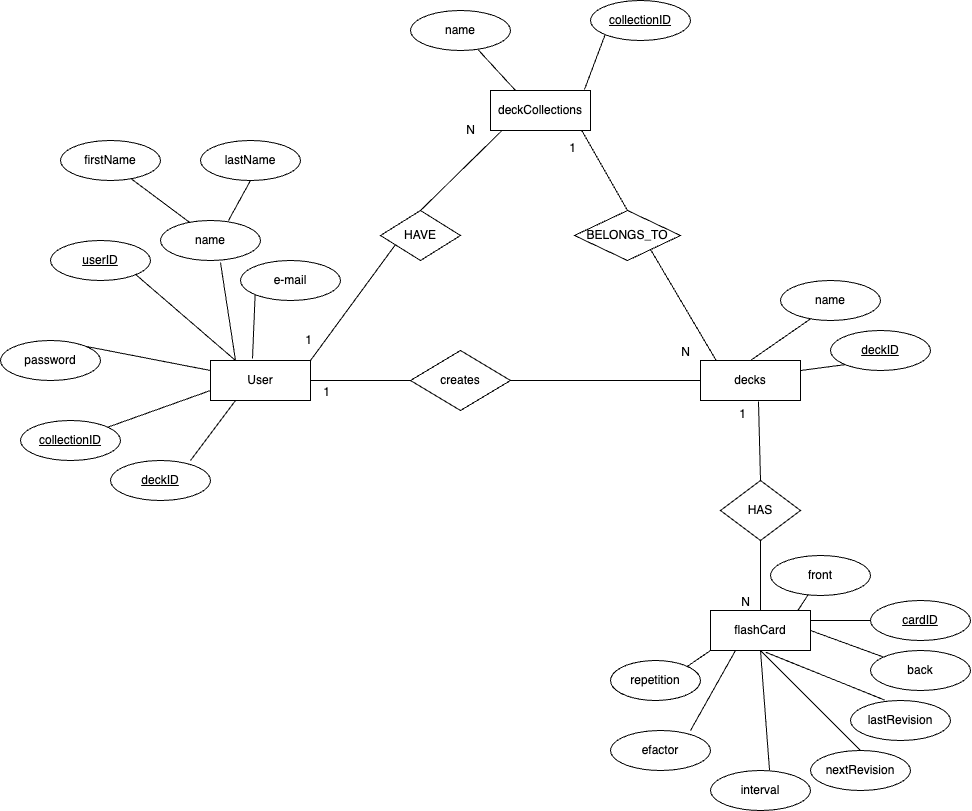

The diagram above was exported from draw.io. Its source (the exported page's mxGraphModel, read from the mxfile embedded in the PNG):
<mxGraphModel dx="2310" dy="1977" grid="1" gridSize="10" guides="1" tooltips="1" connect="1" arrows="1" fold="1" page="1" pageScale="1" pageWidth="827" pageHeight="1169" math="0" shadow="0">
  <root>
    <mxCell id="0" />
    <mxCell id="1" parent="0" />
    <mxCell id="rYitHPh-4IGPVP8VaxSD-1" value="User" style="whiteSpace=wrap;html=1;align=center;" vertex="1" parent="1">
      <mxGeometry x="150" y="130" width="100" height="40" as="geometry" />
    </mxCell>
    <mxCell id="rYitHPh-4IGPVP8VaxSD-2" value="decks" style="whiteSpace=wrap;html=1;align=center;" vertex="1" parent="1">
      <mxGeometry x="640" y="130" width="100" height="40" as="geometry" />
    </mxCell>
    <mxCell id="rYitHPh-4IGPVP8VaxSD-3" value="flashCard" style="whiteSpace=wrap;html=1;align=center;" vertex="1" parent="1">
      <mxGeometry x="650" y="380" width="100" height="40" as="geometry" />
    </mxCell>
    <mxCell id="rYitHPh-4IGPVP8VaxSD-5" value="creates" style="shape=rhombus;perimeter=rhombusPerimeter;whiteSpace=wrap;html=1;align=center;" vertex="1" parent="1">
      <mxGeometry x="350" y="120" width="100" height="60" as="geometry" />
    </mxCell>
    <mxCell id="rYitHPh-4IGPVP8VaxSD-6" value="" style="endArrow=none;html=1;rounded=0;exitX=1;exitY=0.5;exitDx=0;exitDy=0;entryX=0;entryY=0.5;entryDx=0;entryDy=0;" edge="1" parent="1" source="rYitHPh-4IGPVP8VaxSD-5" target="rYitHPh-4IGPVP8VaxSD-2">
      <mxGeometry relative="1" as="geometry">
        <mxPoint x="330" y="360" as="sourcePoint" />
        <mxPoint x="500" y="250" as="targetPoint" />
      </mxGeometry>
    </mxCell>
    <mxCell id="rYitHPh-4IGPVP8VaxSD-7" value="N" style="resizable=0;html=1;align=right;verticalAlign=bottom;" connectable="0" vertex="1" parent="rYitHPh-4IGPVP8VaxSD-6">
      <mxGeometry x="1" relative="1" as="geometry">
        <mxPoint x="-10" y="-20" as="offset" />
      </mxGeometry>
    </mxCell>
    <mxCell id="rYitHPh-4IGPVP8VaxSD-8" value="" style="endArrow=none;html=1;rounded=0;entryX=0.58;entryY=1.025;entryDx=0;entryDy=0;exitX=0.5;exitY=0;exitDx=0;exitDy=0;entryPerimeter=0;" edge="1" parent="1" source="rYitHPh-4IGPVP8VaxSD-10" target="rYitHPh-4IGPVP8VaxSD-2">
      <mxGeometry relative="1" as="geometry">
        <mxPoint x="580" y="290" as="sourcePoint" />
        <mxPoint x="490" y="360" as="targetPoint" />
      </mxGeometry>
    </mxCell>
    <mxCell id="rYitHPh-4IGPVP8VaxSD-9" value="1" style="resizable=0;html=1;align=right;verticalAlign=bottom;" connectable="0" vertex="1" parent="rYitHPh-4IGPVP8VaxSD-8">
      <mxGeometry x="1" relative="1" as="geometry">
        <mxPoint x="-12" y="20" as="offset" />
      </mxGeometry>
    </mxCell>
    <mxCell id="rYitHPh-4IGPVP8VaxSD-10" value="HAS" style="shape=rhombus;perimeter=rhombusPerimeter;whiteSpace=wrap;html=1;align=center;" vertex="1" parent="1">
      <mxGeometry x="660" y="250" width="80" height="60" as="geometry" />
    </mxCell>
    <mxCell id="rYitHPh-4IGPVP8VaxSD-11" value="" style="endArrow=none;html=1;rounded=0;exitX=0.5;exitY=1;exitDx=0;exitDy=0;" edge="1" parent="1" source="rYitHPh-4IGPVP8VaxSD-10" target="rYitHPh-4IGPVP8VaxSD-3">
      <mxGeometry relative="1" as="geometry">
        <mxPoint x="330" y="360" as="sourcePoint" />
        <mxPoint x="490" y="360" as="targetPoint" />
      </mxGeometry>
    </mxCell>
    <mxCell id="rYitHPh-4IGPVP8VaxSD-12" value="" style="resizable=0;html=1;align=right;verticalAlign=bottom;" connectable="0" vertex="1" parent="rYitHPh-4IGPVP8VaxSD-11">
      <mxGeometry x="1" relative="1" as="geometry">
        <mxPoint x="45" y="-10" as="offset" />
      </mxGeometry>
    </mxCell>
    <mxCell id="rYitHPh-4IGPVP8VaxSD-13" value="" style="endArrow=none;html=1;rounded=0;entryX=1;entryY=0.5;entryDx=0;entryDy=0;exitX=0;exitY=0.5;exitDx=0;exitDy=0;" edge="1" parent="1" source="rYitHPh-4IGPVP8VaxSD-5" target="rYitHPh-4IGPVP8VaxSD-1">
      <mxGeometry relative="1" as="geometry">
        <mxPoint x="330" y="360" as="sourcePoint" />
        <mxPoint x="490" y="360" as="targetPoint" />
      </mxGeometry>
    </mxCell>
    <mxCell id="rYitHPh-4IGPVP8VaxSD-14" value="1" style="resizable=0;html=1;align=right;verticalAlign=bottom;" connectable="0" vertex="1" parent="rYitHPh-4IGPVP8VaxSD-13">
      <mxGeometry x="1" relative="1" as="geometry">
        <mxPoint x="20" y="20" as="offset" />
      </mxGeometry>
    </mxCell>
    <mxCell id="rYitHPh-4IGPVP8VaxSD-15" value="deckID" style="ellipse;whiteSpace=wrap;html=1;align=center;fontStyle=4;" vertex="1" parent="1">
      <mxGeometry x="770" y="100" width="100" height="40" as="geometry" />
    </mxCell>
    <mxCell id="rYitHPh-4IGPVP8VaxSD-16" value="" style="endArrow=none;html=1;rounded=0;entryX=0.6;entryY=1.05;entryDx=0;entryDy=0;entryPerimeter=0;exitX=0.25;exitY=0;exitDx=0;exitDy=0;" edge="1" parent="1" source="rYitHPh-4IGPVP8VaxSD-1" target="rYitHPh-4IGPVP8VaxSD-27">
      <mxGeometry width="50" height="50" relative="1" as="geometry">
        <mxPoint x="150" y="130" as="sourcePoint" />
        <mxPoint x="160" y="30" as="targetPoint" />
      </mxGeometry>
    </mxCell>
    <mxCell id="rYitHPh-4IGPVP8VaxSD-17" value="firstName" style="ellipse;whiteSpace=wrap;html=1;align=center;" vertex="1" parent="1">
      <mxGeometry y="-90" width="100" height="40" as="geometry" />
    </mxCell>
    <mxCell id="rYitHPh-4IGPVP8VaxSD-18" value="lastName" style="ellipse;whiteSpace=wrap;html=1;align=center;" vertex="1" parent="1">
      <mxGeometry x="140" y="-90" width="100" height="40" as="geometry" />
    </mxCell>
    <mxCell id="rYitHPh-4IGPVP8VaxSD-19" value="" style="endArrow=none;html=1;rounded=0;entryX=0.71;entryY=0.963;entryDx=0;entryDy=0;exitX=0.3;exitY=0.063;exitDx=0;exitDy=0;exitPerimeter=0;entryPerimeter=0;" edge="1" parent="1" source="rYitHPh-4IGPVP8VaxSD-27" target="rYitHPh-4IGPVP8VaxSD-17">
      <mxGeometry width="50" height="50" relative="1" as="geometry">
        <mxPoint x="110" y="10" as="sourcePoint" />
        <mxPoint x="19.5" y="-70" as="targetPoint" />
      </mxGeometry>
    </mxCell>
    <mxCell id="rYitHPh-4IGPVP8VaxSD-20" value="" style="endArrow=none;html=1;rounded=0;entryX=0.5;entryY=1;entryDx=0;entryDy=0;exitX=0.68;exitY=0;exitDx=0;exitDy=0;exitPerimeter=0;" edge="1" parent="1" source="rYitHPh-4IGPVP8VaxSD-27" target="rYitHPh-4IGPVP8VaxSD-18">
      <mxGeometry width="50" height="50" relative="1" as="geometry">
        <mxPoint x="163" as="sourcePoint" />
        <mxPoint x="119.5" y="-90" as="targetPoint" />
      </mxGeometry>
    </mxCell>
    <mxCell id="rYitHPh-4IGPVP8VaxSD-21" value="userID" style="ellipse;whiteSpace=wrap;html=1;align=center;fontStyle=4;" vertex="1" parent="1">
      <mxGeometry x="-10" y="10" width="100" height="40" as="geometry" />
    </mxCell>
    <mxCell id="rYitHPh-4IGPVP8VaxSD-22" value="" style="endArrow=none;html=1;rounded=0;entryX=1;entryY=1;entryDx=0;entryDy=0;exitX=0.25;exitY=0;exitDx=0;exitDy=0;" edge="1" parent="1" target="rYitHPh-4IGPVP8VaxSD-21" source="rYitHPh-4IGPVP8VaxSD-1">
      <mxGeometry width="50" height="50" relative="1" as="geometry">
        <mxPoint x="160" y="130" as="sourcePoint" />
        <mxPoint x="29.5" y="-60" as="targetPoint" />
      </mxGeometry>
    </mxCell>
    <mxCell id="rYitHPh-4IGPVP8VaxSD-23" value="e-mail" style="ellipse;whiteSpace=wrap;html=1;align=center;" vertex="1" parent="1">
      <mxGeometry x="180" y="30" width="100" height="40" as="geometry" />
    </mxCell>
    <mxCell id="rYitHPh-4IGPVP8VaxSD-24" value="" style="endArrow=none;html=1;rounded=0;entryX=0;entryY=1;entryDx=0;entryDy=0;exitX=0.42;exitY=-0.05;exitDx=0;exitDy=0;exitPerimeter=0;" edge="1" parent="1" source="rYitHPh-4IGPVP8VaxSD-1" target="rYitHPh-4IGPVP8VaxSD-23">
      <mxGeometry width="50" height="50" relative="1" as="geometry">
        <mxPoint x="212.42640687119274" y="108.78679656440363" as="sourcePoint" />
        <mxPoint x="129.5" y="-80" as="targetPoint" />
      </mxGeometry>
    </mxCell>
    <mxCell id="rYitHPh-4IGPVP8VaxSD-25" value="password" style="ellipse;whiteSpace=wrap;html=1;align=center;" vertex="1" parent="1">
      <mxGeometry x="-60" y="110" width="100" height="40" as="geometry" />
    </mxCell>
    <mxCell id="rYitHPh-4IGPVP8VaxSD-26" value="" style="endArrow=none;html=1;rounded=0;exitX=1;exitY=0;exitDx=0;exitDy=0;entryX=0;entryY=0.25;entryDx=0;entryDy=0;" edge="1" parent="1" source="rYitHPh-4IGPVP8VaxSD-25" target="rYitHPh-4IGPVP8VaxSD-1">
      <mxGeometry width="50" height="50" relative="1" as="geometry">
        <mxPoint x="-19.00466094067258" y="81.71786437626893" as="sourcePoint" />
        <mxPoint x="140" y="140" as="targetPoint" />
      </mxGeometry>
    </mxCell>
    <mxCell id="rYitHPh-4IGPVP8VaxSD-27" value="name" style="ellipse;whiteSpace=wrap;html=1;align=center;" vertex="1" parent="1">
      <mxGeometry x="100" y="-10" width="100" height="40" as="geometry" />
    </mxCell>
    <mxCell id="rYitHPh-4IGPVP8VaxSD-30" value="" style="endArrow=none;html=1;rounded=0;exitX=0.5;exitY=0;exitDx=0;exitDy=0;entryX=0.32;entryY=0.925;entryDx=0;entryDy=0;entryPerimeter=0;" edge="1" parent="1" source="rYitHPh-4IGPVP8VaxSD-2" target="rYitHPh-4IGPVP8VaxSD-31">
      <mxGeometry relative="1" as="geometry">
        <mxPoint x="540" y="90" as="sourcePoint" />
        <mxPoint x="640" y="80" as="targetPoint" />
      </mxGeometry>
    </mxCell>
    <mxCell id="rYitHPh-4IGPVP8VaxSD-31" value="name" style="ellipse;whiteSpace=wrap;html=1;align=center;" vertex="1" parent="1">
      <mxGeometry x="720" y="50" width="100" height="40" as="geometry" />
    </mxCell>
    <mxCell id="rYitHPh-4IGPVP8VaxSD-32" value="" style="endArrow=none;html=1;rounded=0;entryX=1;entryY=0.25;entryDx=0;entryDy=0;exitX=0;exitY=1;exitDx=0;exitDy=0;" edge="1" parent="1" source="rYitHPh-4IGPVP8VaxSD-15" target="rYitHPh-4IGPVP8VaxSD-2">
      <mxGeometry relative="1" as="geometry">
        <mxPoint x="708" y="195" as="sourcePoint" />
        <mxPoint x="660" y="150" as="targetPoint" />
      </mxGeometry>
    </mxCell>
    <mxCell id="rYitHPh-4IGPVP8VaxSD-33" value="" style="resizable=0;html=1;align=right;verticalAlign=bottom;" connectable="0" vertex="1" parent="1">
      <mxGeometry x="1100" y="170" as="geometry">
        <mxPoint x="-24" y="18" as="offset" />
      </mxGeometry>
    </mxCell>
    <mxCell id="rYitHPh-4IGPVP8VaxSD-35" value="deckCollections" style="whiteSpace=wrap;html=1;align=center;" vertex="1" parent="1">
      <mxGeometry x="430" y="-140" width="100" height="40" as="geometry" />
    </mxCell>
    <mxCell id="rYitHPh-4IGPVP8VaxSD-36" value="" style="endArrow=none;html=1;rounded=0;entryX=0.25;entryY=0;entryDx=0;entryDy=0;" edge="1" parent="1" source="rYitHPh-4IGPVP8VaxSD-77" target="rYitHPh-4IGPVP8VaxSD-35">
      <mxGeometry relative="1" as="geometry">
        <mxPoint x="416.81980515339455" y="-165.85786437626916" as="sourcePoint" />
        <mxPoint x="550" y="-50" as="targetPoint" />
      </mxGeometry>
    </mxCell>
    <mxCell id="rYitHPh-4IGPVP8VaxSD-37" value="collectionID" style="ellipse;whiteSpace=wrap;html=1;align=center;fontStyle=4;" vertex="1" parent="1">
      <mxGeometry x="530" y="-230" width="100" height="40" as="geometry" />
    </mxCell>
    <mxCell id="rYitHPh-4IGPVP8VaxSD-38" value="" style="endArrow=none;html=1;rounded=0;entryX=0.94;entryY=-0.025;entryDx=0;entryDy=0;exitX=0;exitY=1;exitDx=0;exitDy=0;entryPerimeter=0;" edge="1" parent="1" source="rYitHPh-4IGPVP8VaxSD-37" target="rYitHPh-4IGPVP8VaxSD-35">
      <mxGeometry relative="1" as="geometry">
        <mxPoint x="70" y="317" as="sourcePoint" />
        <mxPoint x="150" y="330" as="targetPoint" />
      </mxGeometry>
    </mxCell>
    <mxCell id="rYitHPh-4IGPVP8VaxSD-39" value="" style="endArrow=none;html=1;rounded=0;exitX=1;exitY=0;exitDx=0;exitDy=0;entryX=0.5;entryY=0;entryDx=0;entryDy=0;" edge="1" parent="1" source="rYitHPh-4IGPVP8VaxSD-1" target="rYitHPh-4IGPVP8VaxSD-40">
      <mxGeometry relative="1" as="geometry">
        <mxPoint x="370" y="260" as="sourcePoint" />
        <mxPoint x="350" y="240" as="targetPoint" />
      </mxGeometry>
    </mxCell>
    <mxCell id="rYitHPh-4IGPVP8VaxSD-40" value="HAVE" style="shape=rhombus;perimeter=rhombusPerimeter;whiteSpace=wrap;html=1;align=center;" vertex="1" parent="1">
      <mxGeometry x="320" y="-20" width="80" height="50" as="geometry" />
    </mxCell>
    <mxCell id="rYitHPh-4IGPVP8VaxSD-41" value="" style="endArrow=none;html=1;rounded=0;exitX=0.12;exitY=0.988;exitDx=0;exitDy=0;exitPerimeter=0;entryX=0.5;entryY=0;entryDx=0;entryDy=0;" edge="1" parent="1" source="rYitHPh-4IGPVP8VaxSD-35" target="rYitHPh-4IGPVP8VaxSD-40">
      <mxGeometry relative="1" as="geometry">
        <mxPoint x="313" y="391" as="sourcePoint" />
        <mxPoint x="400" y="-10" as="targetPoint" />
      </mxGeometry>
    </mxCell>
    <mxCell id="rYitHPh-4IGPVP8VaxSD-42" value="" style="endArrow=none;html=1;rounded=0;entryX=0.16;entryY=0.013;entryDx=0;entryDy=0;entryPerimeter=0;exitX=0.5;exitY=0;exitDx=0;exitDy=0;" edge="1" parent="1" source="rYitHPh-4IGPVP8VaxSD-43" target="rYitHPh-4IGPVP8VaxSD-2">
      <mxGeometry relative="1" as="geometry">
        <mxPoint x="560" y="240" as="sourcePoint" />
        <mxPoint x="530" y="260" as="targetPoint" />
      </mxGeometry>
    </mxCell>
    <mxCell id="rYitHPh-4IGPVP8VaxSD-43" value="BELONGS_TO" style="shape=rhombus;perimeter=rhombusPerimeter;whiteSpace=wrap;html=1;align=center;" vertex="1" parent="1">
      <mxGeometry x="514" y="-20" width="106" height="50" as="geometry" />
    </mxCell>
    <mxCell id="rYitHPh-4IGPVP8VaxSD-44" value="" style="endArrow=none;html=1;rounded=0;entryX=0.5;entryY=0;entryDx=0;entryDy=0;exitX=0.91;exitY=0.988;exitDx=0;exitDy=0;exitPerimeter=0;" edge="1" parent="1" source="rYitHPh-4IGPVP8VaxSD-35" target="rYitHPh-4IGPVP8VaxSD-43">
      <mxGeometry relative="1" as="geometry">
        <mxPoint x="530" y="-80" as="sourcePoint" />
        <mxPoint x="530" y="260" as="targetPoint" />
      </mxGeometry>
    </mxCell>
    <mxCell id="rYitHPh-4IGPVP8VaxSD-45" value="cardID" style="ellipse;whiteSpace=wrap;html=1;align=center;fontStyle=4;" vertex="1" parent="1">
      <mxGeometry x="810" y="370" width="100" height="40" as="geometry" />
    </mxCell>
    <mxCell id="rYitHPh-4IGPVP8VaxSD-46" value="lastRevision" style="ellipse;whiteSpace=wrap;html=1;align=center;" vertex="1" parent="1">
      <mxGeometry x="790" y="470" width="100" height="40" as="geometry" />
    </mxCell>
    <mxCell id="rYitHPh-4IGPVP8VaxSD-47" value="" style="endArrow=none;html=1;rounded=0;entryX=0;entryY=0.5;entryDx=0;entryDy=0;exitX=1;exitY=0.25;exitDx=0;exitDy=0;" edge="1" parent="1" source="rYitHPh-4IGPVP8VaxSD-3" target="rYitHPh-4IGPVP8VaxSD-45">
      <mxGeometry relative="1" as="geometry">
        <mxPoint x="620" y="430" as="sourcePoint" />
        <mxPoint x="670" y="400" as="targetPoint" />
      </mxGeometry>
    </mxCell>
    <mxCell id="rYitHPh-4IGPVP8VaxSD-48" value="" style="resizable=0;html=1;align=right;verticalAlign=bottom;" connectable="0" vertex="1" parent="rYitHPh-4IGPVP8VaxSD-47">
      <mxGeometry x="1" relative="1" as="geometry">
        <mxPoint x="45" y="-10" as="offset" />
      </mxGeometry>
    </mxCell>
    <mxCell id="rYitHPh-4IGPVP8VaxSD-49" value="front" style="ellipse;whiteSpace=wrap;html=1;align=center;" vertex="1" parent="1">
      <mxGeometry x="710" y="325" width="100" height="40" as="geometry" />
    </mxCell>
    <mxCell id="rYitHPh-4IGPVP8VaxSD-50" value="back" style="ellipse;whiteSpace=wrap;html=1;align=center;" vertex="1" parent="1">
      <mxGeometry x="810" y="420" width="100" height="40" as="geometry" />
    </mxCell>
    <mxCell id="rYitHPh-4IGPVP8VaxSD-51" value="" style="endArrow=none;html=1;rounded=0;exitX=0.87;exitY=0.013;exitDx=0;exitDy=0;exitPerimeter=0;" edge="1" parent="1" source="rYitHPh-4IGPVP8VaxSD-3" target="rYitHPh-4IGPVP8VaxSD-49">
      <mxGeometry relative="1" as="geometry">
        <mxPoint x="370" y="260" as="sourcePoint" />
        <mxPoint x="530" y="260" as="targetPoint" />
      </mxGeometry>
    </mxCell>
    <mxCell id="rYitHPh-4IGPVP8VaxSD-52" value="" style="endArrow=none;html=1;rounded=0;entryX=1;entryY=0.5;entryDx=0;entryDy=0;" edge="1" parent="1" source="rYitHPh-4IGPVP8VaxSD-50" target="rYitHPh-4IGPVP8VaxSD-3">
      <mxGeometry relative="1" as="geometry">
        <mxPoint x="370" y="260" as="sourcePoint" />
        <mxPoint x="530" y="260" as="targetPoint" />
      </mxGeometry>
    </mxCell>
    <mxCell id="rYitHPh-4IGPVP8VaxSD-53" value="" style="endArrow=none;html=1;rounded=0;entryX=0.34;entryY=-0.012;entryDx=0;entryDy=0;entryPerimeter=0;exitX=0.553;exitY=1.044;exitDx=0;exitDy=0;exitPerimeter=0;" edge="1" parent="1" source="rYitHPh-4IGPVP8VaxSD-3" target="rYitHPh-4IGPVP8VaxSD-46">
      <mxGeometry relative="1" as="geometry">
        <mxPoint x="370" y="260" as="sourcePoint" />
        <mxPoint x="530" y="260" as="targetPoint" />
      </mxGeometry>
    </mxCell>
    <mxCell id="rYitHPh-4IGPVP8VaxSD-63" value="repetition" style="ellipse;whiteSpace=wrap;html=1;align=center;" vertex="1" parent="1">
      <mxGeometry x="550" y="430" width="90" height="40" as="geometry" />
    </mxCell>
    <mxCell id="rYitHPh-4IGPVP8VaxSD-64" value="" style="endArrow=none;html=1;rounded=0;exitX=1;exitY=0;exitDx=0;exitDy=0;entryX=0;entryY=1;entryDx=0;entryDy=0;" edge="1" parent="1" source="rYitHPh-4IGPVP8VaxSD-63" target="rYitHPh-4IGPVP8VaxSD-3">
      <mxGeometry width="50" height="50" relative="1" as="geometry">
        <mxPoint x="470" y="260" as="sourcePoint" />
        <mxPoint x="520" y="210" as="targetPoint" />
      </mxGeometry>
    </mxCell>
    <mxCell id="rYitHPh-4IGPVP8VaxSD-66" value="nextRevision" style="ellipse;whiteSpace=wrap;html=1;align=center;" vertex="1" parent="1">
      <mxGeometry x="750" y="520" width="100" height="40" as="geometry" />
    </mxCell>
    <mxCell id="rYitHPh-4IGPVP8VaxSD-67" value="" style="endArrow=none;html=1;rounded=0;exitX=0.5;exitY=0;exitDx=0;exitDy=0;entryX=0.5;entryY=1;entryDx=0;entryDy=0;" edge="1" parent="1" source="rYitHPh-4IGPVP8VaxSD-66" target="rYitHPh-4IGPVP8VaxSD-3">
      <mxGeometry width="50" height="50" relative="1" as="geometry">
        <mxPoint x="510" y="300" as="sourcePoint" />
        <mxPoint x="560" y="250" as="targetPoint" />
      </mxGeometry>
    </mxCell>
    <mxCell id="rYitHPh-4IGPVP8VaxSD-70" value="N" style="resizable=0;html=1;align=right;verticalAlign=bottom;" connectable="0" vertex="1" parent="1">
      <mxGeometry x="690" y="380" as="geometry" />
    </mxCell>
    <mxCell id="rYitHPh-4IGPVP8VaxSD-71" value="efactor" style="ellipse;whiteSpace=wrap;html=1;align=center;" vertex="1" parent="1">
      <mxGeometry x="550" y="500" width="100" height="40" as="geometry" />
    </mxCell>
    <mxCell id="rYitHPh-4IGPVP8VaxSD-72" value="interval" style="ellipse;whiteSpace=wrap;html=1;align=center;" vertex="1" parent="1">
      <mxGeometry x="650" y="540" width="100" height="40" as="geometry" />
    </mxCell>
    <mxCell id="rYitHPh-4IGPVP8VaxSD-73" value="" style="endArrow=none;html=1;rounded=0;exitX=0.59;exitY=-0.012;exitDx=0;exitDy=0;exitPerimeter=0;entryX=0.5;entryY=1;entryDx=0;entryDy=0;" edge="1" parent="1" source="rYitHPh-4IGPVP8VaxSD-72" target="rYitHPh-4IGPVP8VaxSD-3">
      <mxGeometry width="50" height="50" relative="1" as="geometry">
        <mxPoint x="500" y="280" as="sourcePoint" />
        <mxPoint x="550" y="230" as="targetPoint" />
      </mxGeometry>
    </mxCell>
    <mxCell id="rYitHPh-4IGPVP8VaxSD-74" value="" style="endArrow=none;html=1;rounded=0;exitX=0.8;exitY=0;exitDx=0;exitDy=0;exitPerimeter=0;entryX=0.25;entryY=1;entryDx=0;entryDy=0;" edge="1" parent="1" source="rYitHPh-4IGPVP8VaxSD-71" target="rYitHPh-4IGPVP8VaxSD-3">
      <mxGeometry width="50" height="50" relative="1" as="geometry">
        <mxPoint x="500" y="380" as="sourcePoint" />
        <mxPoint x="550" y="330" as="targetPoint" />
      </mxGeometry>
    </mxCell>
    <mxCell id="rYitHPh-4IGPVP8VaxSD-76" value="1" style="resizable=0;html=1;align=right;verticalAlign=bottom;" connectable="0" vertex="1" parent="1">
      <mxGeometry x="670.0006406150069" y="219.99530429276953" as="geometry">
        <mxPoint x="-154" y="-294" as="offset" />
      </mxGeometry>
    </mxCell>
    <mxCell id="rYitHPh-4IGPVP8VaxSD-77" value="name" style="ellipse;whiteSpace=wrap;html=1;align=center;" vertex="1" parent="1">
      <mxGeometry x="350" y="-220" width="100" height="40" as="geometry" />
    </mxCell>
    <mxCell id="rYitHPh-4IGPVP8VaxSD-78" value="N" style="resizable=0;html=1;align=right;verticalAlign=bottom;" connectable="0" vertex="1" parent="1">
      <mxGeometry x="640" y="140" as="geometry">
        <mxPoint x="-225" y="-232" as="offset" />
      </mxGeometry>
    </mxCell>
    <mxCell id="rYitHPh-4IGPVP8VaxSD-80" value="1" style="resizable=0;html=1;align=right;verticalAlign=bottom;" connectable="0" vertex="1" parent="1">
      <mxGeometry x="696.0006406150069" y="201.02530429276953" as="geometry">
        <mxPoint x="-444" y="-83" as="offset" />
      </mxGeometry>
    </mxCell>
    <mxCell id="rYitHPh-4IGPVP8VaxSD-83" value="collectionID" style="ellipse;whiteSpace=wrap;html=1;align=center;fontStyle=4;" vertex="1" parent="1">
      <mxGeometry x="-40" y="190" width="100" height="40" as="geometry" />
    </mxCell>
    <mxCell id="rYitHPh-4IGPVP8VaxSD-84" value="" style="endArrow=none;html=1;rounded=0;entryX=0;entryY=0.75;entryDx=0;entryDy=0;" edge="1" parent="1" source="rYitHPh-4IGPVP8VaxSD-83" target="rYitHPh-4IGPVP8VaxSD-1">
      <mxGeometry width="50" height="50" relative="1" as="geometry">
        <mxPoint x="420" y="60" as="sourcePoint" />
        <mxPoint x="530" y="-70" as="targetPoint" />
      </mxGeometry>
    </mxCell>
    <mxCell id="rYitHPh-4IGPVP8VaxSD-85" value="deckID" style="ellipse;whiteSpace=wrap;html=1;align=center;fontStyle=4;" vertex="1" parent="1">
      <mxGeometry x="50" y="230" width="100" height="40" as="geometry" />
    </mxCell>
    <mxCell id="rYitHPh-4IGPVP8VaxSD-86" value="" style="endArrow=none;html=1;rounded=0;exitX=0.8;exitY=0;exitDx=0;exitDy=0;exitPerimeter=0;entryX=0.25;entryY=1;entryDx=0;entryDy=0;" edge="1" parent="1" source="rYitHPh-4IGPVP8VaxSD-85" target="rYitHPh-4IGPVP8VaxSD-1">
      <mxGeometry width="50" height="50" relative="1" as="geometry">
        <mxPoint x="480" y="-20" as="sourcePoint" />
        <mxPoint x="530" y="-70" as="targetPoint" />
      </mxGeometry>
    </mxCell>
  </root>
</mxGraphModel>